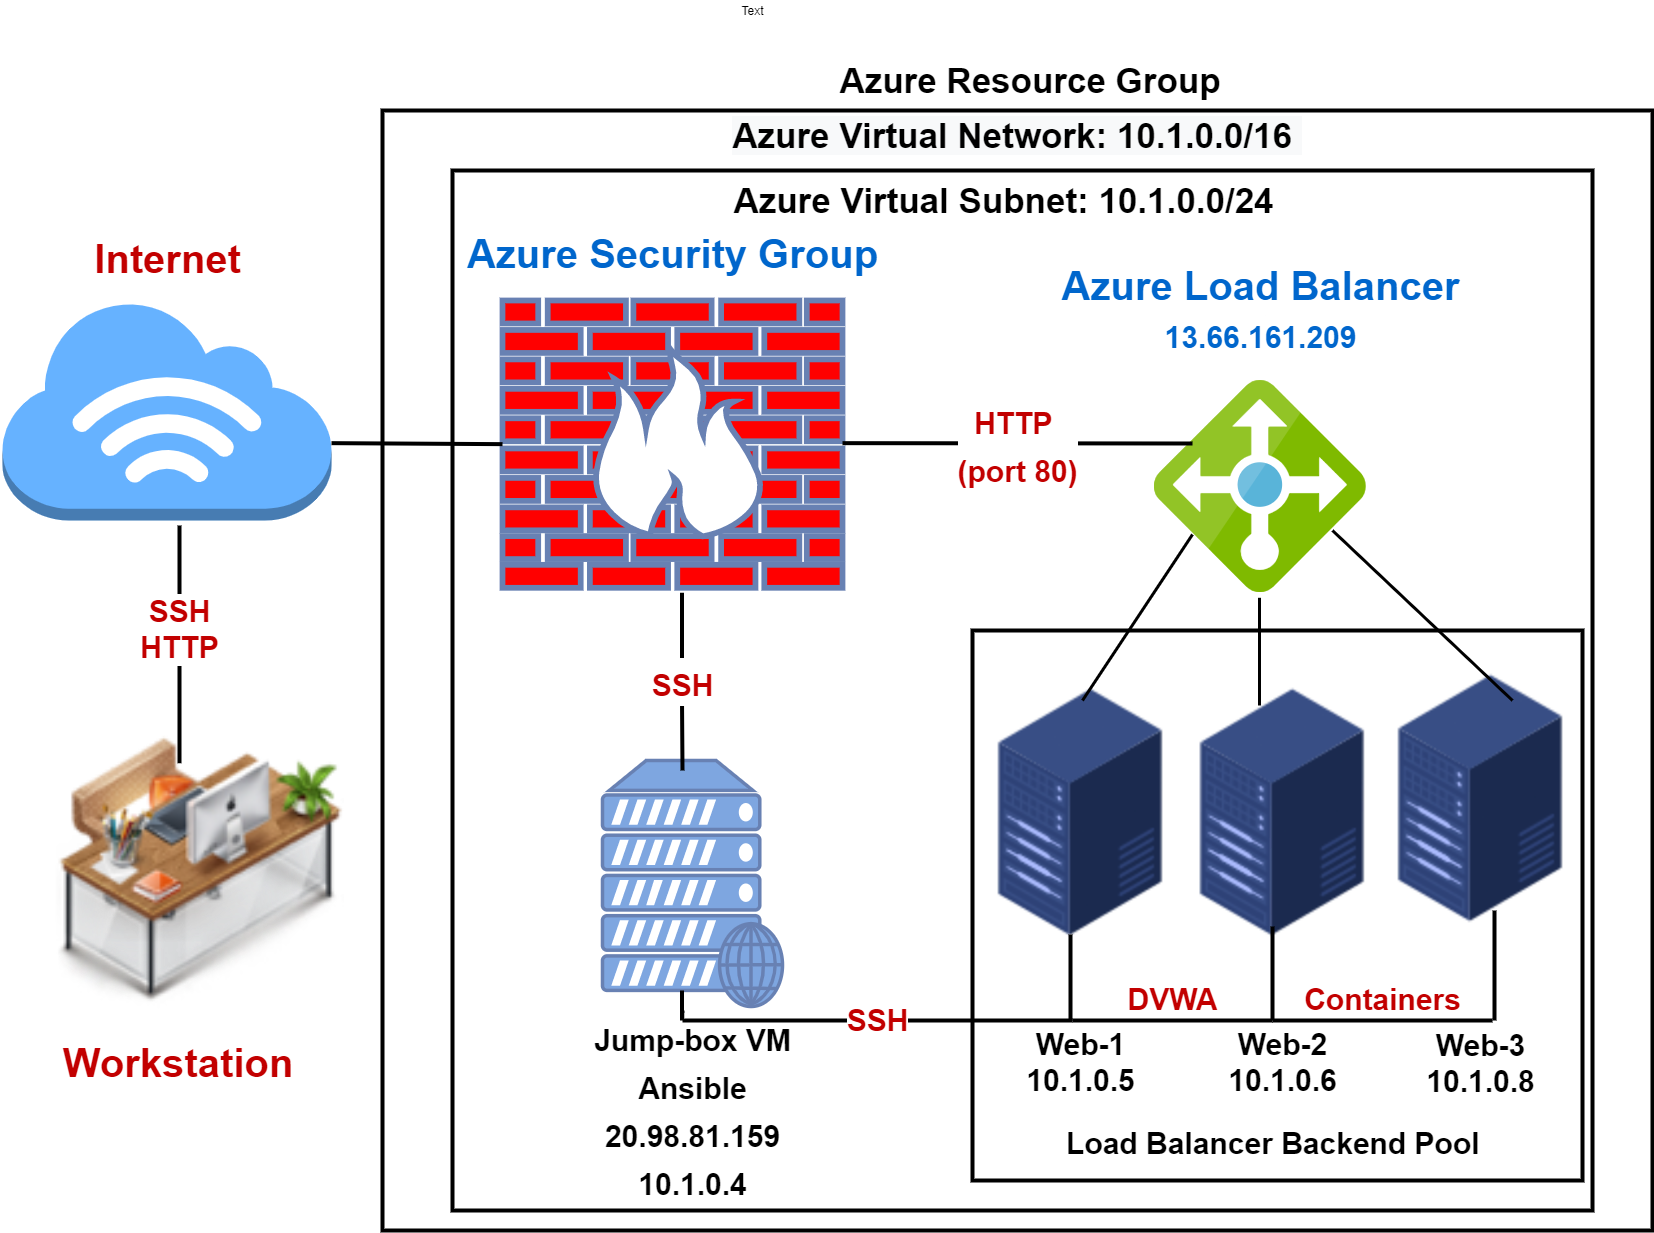

The diagram above was exported from draw.io. Its source (the exported page's mxGraphModel, read from the mxfile embedded in the PNG):
<mxGraphModel dx="3372" dy="2716" grid="1" gridSize="10" guides="1" tooltips="1" connect="1" arrows="1" fold="1" page="1" pageScale="1" pageWidth="1920" pageHeight="1200" math="0" shadow="0">
  <root>
    <mxCell id="0" />
    <mxCell id="1" parent="0" />
    <mxCell id="R1ti97lbnLPuGBNNqe9r-8" value="" style="edgeStyle=orthogonalEdgeStyle;rounded=0;orthogonalLoop=1;jettySize=auto;html=1;" edge="1" parent="1" source="R1ti97lbnLPuGBNNqe9r-6">
      <mxGeometry relative="1" as="geometry">
        <mxPoint x="610" y="86" as="targetPoint" />
      </mxGeometry>
    </mxCell>
    <mxCell id="R1ti97lbnLPuGBNNqe9r-54" value="" style="edgeStyle=orthogonalEdgeStyle;rounded=0;orthogonalLoop=1;jettySize=auto;html=1;fontColor=#C20000;endArrow=none;endFill=0;strokeWidth=3;" edge="1" parent="1">
      <mxGeometry relative="1" as="geometry">
        <mxPoint x="1317" y="547.3000000000002" as="sourcePoint" />
        <mxPoint x="1317" y="655" as="targetPoint" />
      </mxGeometry>
    </mxCell>
    <mxCell id="R1ti97lbnLPuGBNNqe9r-14" value="&lt;b&gt;Azure Load Balancer&lt;/b&gt;&lt;br&gt;&lt;font style=&quot;font-size: 30px&quot;&gt;&lt;b&gt;13.66.161.209&lt;/b&gt;&lt;/font&gt;" style="aspect=fixed;html=1;points=[];align=center;image;fontSize=40;image=img/lib/mscae/Load_Balancer_feature.svg;fontColor=#0066CC;labelPosition=center;verticalLabelPosition=top;verticalAlign=bottom;spacingBottom=20;" vertex="1" parent="1">
      <mxGeometry x="1211.85" y="330" width="212.3" height="212.3" as="geometry" />
    </mxCell>
    <mxCell id="R1ti97lbnLPuGBNNqe9r-21" value="Text" style="text;html=1;align=center;verticalAlign=middle;resizable=0;points=[];autosize=1;strokeColor=none;" vertex="1" parent="1">
      <mxGeometry x="790" y="-50" width="40" height="20" as="geometry" />
    </mxCell>
    <mxCell id="R1ti97lbnLPuGBNNqe9r-44" value="&lt;b style=&quot;font-size: 30px&quot;&gt;&lt;font color=&quot;#000000&quot;&gt;&lt;span style=&quot;font-size: 30px&quot;&gt;Jump-box VM&lt;/span&gt;&lt;br&gt;&lt;span style=&quot;font-size: 30px&quot;&gt;Ansible&lt;br&gt;20.98.81.159&lt;br&gt;&lt;/span&gt;&lt;/font&gt;&lt;/b&gt;&lt;b style=&quot;font-size: 30px&quot;&gt;&lt;font color=&quot;#000000&quot;&gt;10.1.0.4&lt;/font&gt;&lt;br&gt;&lt;/b&gt;" style="fontColor=#0066CC;verticalAlign=top;verticalLabelPosition=bottom;labelPosition=center;align=center;html=1;outlineConnect=0;strokeColor=#6881B3;gradientColor=none;gradientDirection=north;strokeWidth=2;shape=mxgraph.networks.web_server;labelBackgroundColor=none;fillColor=#7EA6E0;fontSize=40;spacingBottom=20;" vertex="1" parent="1">
      <mxGeometry x="660" y="710" width="180" height="246" as="geometry" />
    </mxCell>
    <mxCell id="R1ti97lbnLPuGBNNqe9r-45" value="&lt;font style=&quot;font-size: 30px&quot; color=&quot;#000000&quot;&gt;&lt;b&gt;Web-1&lt;br&gt;10.1.0.5&lt;br&gt;&lt;/b&gt;&lt;/font&gt;" style="shape=image;html=1;verticalAlign=top;verticalLabelPosition=bottom;labelBackgroundColor=#ffffff;imageAspect=0;aspect=fixed;image=https://cdn2.iconfinder.com/data/icons/whcompare-isometric-web-hosting-servers/50/value-server-128.png;fontColor=#C20000;strokeWidth=4;fillColor=#7EA6E0;gradientColor=none;spacingTop=80;" vertex="1" parent="1">
      <mxGeometry x="1010" y="634" width="256" height="256" as="geometry" />
    </mxCell>
    <mxCell id="R1ti97lbnLPuGBNNqe9r-47" value="&lt;b&gt;Web-2&lt;br&gt;10.1.0.6&lt;br&gt;&lt;/b&gt;" style="shape=image;html=1;verticalAlign=top;verticalLabelPosition=bottom;labelBackgroundColor=#ffffff;imageAspect=0;aspect=fixed;image=https://cdn2.iconfinder.com/data/icons/whcompare-isometric-web-hosting-servers/50/value-server-128.png;strokeWidth=4;fillColor=#7EA6E0;gradientColor=none;fontSize=30;spacingTop=80;" vertex="1" parent="1">
      <mxGeometry x="1211.85" y="634" width="256" height="256" as="geometry" />
    </mxCell>
    <mxCell id="R1ti97lbnLPuGBNNqe9r-48" value="Web-3&lt;br&gt;10.1.0.8" style="shape=image;html=1;verticalAlign=top;verticalLabelPosition=bottom;labelBackgroundColor=#ffffff;imageAspect=0;aspect=fixed;image=https://cdn2.iconfinder.com/data/icons/whcompare-isometric-web-hosting-servers/50/value-server-128.png;strokeWidth=4;fillColor=#7EA6E0;gradientColor=none;fontSize=30;spacingTop=95;fontStyle=1" vertex="1" parent="1">
      <mxGeometry x="1410" y="620" width="256" height="256" as="geometry" />
    </mxCell>
    <mxCell id="R1ti97lbnLPuGBNNqe9r-50" value="&lt;font style=&quot;font-size: 40px&quot;&gt;&lt;b&gt;Workstation&lt;/b&gt;&lt;/font&gt;" style="shape=image;html=1;verticalAlign=top;verticalLabelPosition=bottom;labelBackgroundColor=none;imageAspect=0;aspect=fixed;image=https://cdn0.iconfinder.com/data/icons/IsoIcons_Workspace/128/Workstation_by_Artdesigner.png;fontColor=#C20000;strokeWidth=4;fillColor=#7EA6E0;gradientColor=none;fontSize=20;labelBorderColor=none;whiteSpace=wrap;" vertex="1" parent="1">
      <mxGeometry x="70" y="650" width="332" height="332" as="geometry" />
    </mxCell>
    <mxCell id="R1ti97lbnLPuGBNNqe9r-53" value="&lt;b&gt;Azure Security Group&lt;/b&gt;" style="fontColor=#0066CC;verticalAlign=bottom;verticalLabelPosition=top;labelPosition=center;align=center;html=1;outlineConnect=0;strokeColor=#6881B3;gradientColor=none;gradientDirection=north;strokeWidth=2;shape=mxgraph.networks.firewall;labelBackgroundColor=none;fillColor=#FF0000;fontSize=40;spacingBottom=20;" vertex="1" parent="1">
      <mxGeometry x="560" y="250" width="340" height="287.3" as="geometry" />
    </mxCell>
    <mxCell id="R1ti97lbnLPuGBNNqe9r-56" value="" style="endArrow=none;html=1;fontColor=#C20000;strokeWidth=3;" edge="1" parent="1">
      <mxGeometry width="50" height="50" relative="1" as="geometry">
        <mxPoint x="1140" y="650" as="sourcePoint" />
        <mxPoint x="1250" y="484" as="targetPoint" />
      </mxGeometry>
    </mxCell>
    <mxCell id="R1ti97lbnLPuGBNNqe9r-57" value="" style="endArrow=none;html=1;fontColor=#C20000;strokeWidth=3;" edge="1" parent="1">
      <mxGeometry width="50" height="50" relative="1" as="geometry">
        <mxPoint x="1570" y="650" as="sourcePoint" />
        <mxPoint x="1390" y="480" as="targetPoint" />
      </mxGeometry>
    </mxCell>
    <mxCell id="R1ti97lbnLPuGBNNqe9r-59" value="&lt;b&gt;&lt;font style=&quot;font-size: 30px&quot;&gt;SSH&lt;/font&gt;&lt;/b&gt;" style="edgeStyle=orthogonalEdgeStyle;rounded=0;orthogonalLoop=1;jettySize=auto;html=1;endArrow=none;endFill=0;strokeWidth=4;exitX=0.5;exitY=1;exitDx=0;exitDy=0;exitPerimeter=0;fontSize=40;fontColor=#C20000;" edge="1" parent="1">
      <mxGeometry relative="1" as="geometry">
        <mxPoint x="739.5" y="542.3000000000002" as="sourcePoint" />
        <mxPoint x="740" y="720" as="targetPoint" />
        <Array as="points">
          <mxPoint x="740" y="650" />
          <mxPoint x="740" y="650" />
        </Array>
      </mxGeometry>
    </mxCell>
    <mxCell id="R1ti97lbnLPuGBNNqe9r-61" value="&lt;font style=&quot;font-size: 40px&quot;&gt;Internet&lt;/font&gt;" style="outlineConnect=0;dashed=0;verticalLabelPosition=top;verticalAlign=bottom;align=center;html=1;shape=mxgraph.aws3.internet_3;gradientColor=none;labelBackgroundColor=none;strokeWidth=4;fillColor=#66B2FF;labelPosition=center;fontColor=#C20000;fontFamily=Helvetica;fontStyle=1;spacingBottom=15;" vertex="1" parent="1">
      <mxGeometry x="60" y="250" width="329" height="220" as="geometry" />
    </mxCell>
    <mxCell id="R1ti97lbnLPuGBNNqe9r-64" value="&lt;b&gt;SSH&lt;br&gt;HTTP&lt;/b&gt;" style="edgeStyle=orthogonalEdgeStyle;rounded=0;orthogonalLoop=1;jettySize=auto;html=1;fontColor=#C20000;endArrow=none;endFill=0;strokeWidth=4;exitX=0.5;exitY=1;exitDx=0;exitDy=0;exitPerimeter=0;fontSize=30;" edge="1" parent="1">
      <mxGeometry relative="1" as="geometry">
        <mxPoint x="237" y="505" as="sourcePoint" />
        <mxPoint x="237.0999999999999" y="712.6999999999998" as="targetPoint" />
        <Array as="points">
          <mxPoint x="237" y="475" />
          <mxPoint x="237" y="475" />
        </Array>
      </mxGeometry>
    </mxCell>
    <mxCell id="R1ti97lbnLPuGBNNqe9r-70" value="" style="edgeStyle=orthogonalEdgeStyle;rounded=0;orthogonalLoop=1;jettySize=auto;html=1;fontColor=#C20000;endArrow=none;endFill=0;strokeWidth=4;exitX=0.5;exitY=1;exitDx=0;exitDy=0;exitPerimeter=0;" edge="1" parent="1">
      <mxGeometry relative="1" as="geometry">
        <mxPoint x="739.5" y="940.0000000000002" as="sourcePoint" />
        <mxPoint x="740" y="960" as="targetPoint" />
        <Array as="points">
          <mxPoint x="740" y="970" />
          <mxPoint x="740" y="970" />
        </Array>
      </mxGeometry>
    </mxCell>
    <mxCell id="R1ti97lbnLPuGBNNqe9r-71" value="SSH" style="endArrow=none;html=1;fontFamily=Helvetica;fontSize=30;fontColor=#C20000;strokeWidth=4;fontStyle=1" edge="1" parent="1">
      <mxGeometry width="50" height="50" relative="1" as="geometry">
        <mxPoint x="740" y="970" as="sourcePoint" />
        <mxPoint x="1130" y="970" as="targetPoint" />
      </mxGeometry>
    </mxCell>
    <mxCell id="R1ti97lbnLPuGBNNqe9r-72" value="" style="edgeStyle=orthogonalEdgeStyle;rounded=0;orthogonalLoop=1;jettySize=auto;html=1;fontColor=#C20000;endArrow=none;endFill=0;strokeWidth=4;" edge="1" parent="1">
      <mxGeometry relative="1" as="geometry">
        <mxPoint x="1552" y="860" as="sourcePoint" />
        <mxPoint x="1552" y="970" as="targetPoint" />
        <Array as="points">
          <mxPoint x="1552" y="876" />
        </Array>
      </mxGeometry>
    </mxCell>
    <mxCell id="R1ti97lbnLPuGBNNqe9r-73" value="" style="edgeStyle=orthogonalEdgeStyle;rounded=0;orthogonalLoop=1;jettySize=auto;html=1;fontColor=#C20000;endArrow=none;endFill=0;strokeWidth=4;" edge="1" parent="1">
      <mxGeometry relative="1" as="geometry">
        <mxPoint x="1330" y="890" as="sourcePoint" />
        <mxPoint x="1330" y="970" as="targetPoint" />
        <Array as="points">
          <mxPoint x="1330" y="876" />
        </Array>
      </mxGeometry>
    </mxCell>
    <mxCell id="R1ti97lbnLPuGBNNqe9r-74" value="" style="edgeStyle=orthogonalEdgeStyle;rounded=0;orthogonalLoop=1;jettySize=auto;html=1;fontColor=#C20000;endArrow=none;endFill=0;strokeWidth=4;" edge="1" parent="1">
      <mxGeometry relative="1" as="geometry">
        <mxPoint x="1128" y="898" as="sourcePoint" />
        <mxPoint x="1128" y="970" as="targetPoint" />
        <Array as="points">
          <mxPoint x="1128" y="884" />
        </Array>
      </mxGeometry>
    </mxCell>
    <mxCell id="R1ti97lbnLPuGBNNqe9r-75" value="" style="endArrow=none;html=1;fontFamily=Helvetica;fontSize=40;fontColor=#C20000;strokeWidth=4;entryX=0;entryY=0.5;entryDx=0;entryDy=0;entryPerimeter=0;" edge="1" parent="1" target="R1ti97lbnLPuGBNNqe9r-53">
      <mxGeometry width="50" height="50" relative="1" as="geometry">
        <mxPoint x="389" y="392.65" as="sourcePoint" />
        <mxPoint x="1199" y="392.65" as="targetPoint" />
      </mxGeometry>
    </mxCell>
    <mxCell id="R1ti97lbnLPuGBNNqe9r-76" value="&lt;font style=&quot;font-size: 30px&quot;&gt;&lt;b&gt;HTTP &lt;br&gt;(port 80)&lt;/b&gt;&lt;/font&gt;" style="endArrow=none;html=1;fontFamily=Helvetica;fontSize=40;fontColor=#C20000;strokeWidth=4;" edge="1" parent="1">
      <mxGeometry width="50" height="50" relative="1" as="geometry">
        <mxPoint x="900" y="392.65" as="sourcePoint" />
        <mxPoint x="1250" y="393" as="targetPoint" />
      </mxGeometry>
    </mxCell>
    <mxCell id="R1ti97lbnLPuGBNNqe9r-84" value="&lt;font style=&quot;font-size: 35px&quot;&gt;&lt;b&gt;Azure Virtual Network: 10.1.0.0/16&amp;nbsp;&lt;/b&gt;&lt;/font&gt;" style="rounded=0;whiteSpace=wrap;html=1;labelBackgroundColor=none;sketch=0;fontFamily=Helvetica;fontSize=30;fontColor=#000000;strokeWidth=4;gradientColor=none;fillColor=none;align=center;spacingBottom=975;spacingTop=0;" vertex="1" parent="1">
      <mxGeometry x="510" y="120" width="1140" height="1040" as="geometry" />
    </mxCell>
    <mxCell id="R1ti97lbnLPuGBNNqe9r-78" value="DVWA" style="endArrow=none;html=1;fontFamily=Helvetica;fontSize=30;fontColor=#C20000;strokeWidth=4;fontStyle=1;verticalAlign=bottom;" edge="1" parent="1">
      <mxGeometry width="50" height="50" relative="1" as="geometry">
        <mxPoint x="1130" y="970" as="sourcePoint" />
        <mxPoint x="1330" y="970" as="targetPoint" />
      </mxGeometry>
    </mxCell>
    <mxCell id="R1ti97lbnLPuGBNNqe9r-79" value="Containers" style="endArrow=none;html=1;fontFamily=Helvetica;fontSize=30;fontColor=#C20000;strokeWidth=4;fontStyle=1;verticalAlign=bottom;" edge="1" parent="1">
      <mxGeometry width="50" height="50" relative="1" as="geometry">
        <mxPoint x="1330" y="970" as="sourcePoint" />
        <mxPoint x="1550" y="970" as="targetPoint" />
      </mxGeometry>
    </mxCell>
    <mxCell id="R1ti97lbnLPuGBNNqe9r-85" value="" style="rounded=0;whiteSpace=wrap;html=1;labelBackgroundColor=none;sketch=0;fontFamily=Helvetica;fontSize=30;fontColor=#000000;strokeWidth=4;gradientColor=none;fillColor=none;align=center;spacingBottom=999;spacingTop=0;" vertex="1" parent="1">
      <mxGeometry x="440" y="60" width="1270" height="1120" as="geometry" />
    </mxCell>
    <mxCell id="R1ti97lbnLPuGBNNqe9r-83" value="&lt;b&gt;Load Balancer Backend Pool&amp;nbsp;&lt;/b&gt;" style="rounded=0;whiteSpace=wrap;html=1;labelBackgroundColor=none;sketch=0;fontFamily=Helvetica;fontSize=30;fontColor=#000000;strokeWidth=4;gradientColor=none;fillColor=none;align=center;spacingBottom=0;spacingTop=475;" vertex="1" parent="1">
      <mxGeometry x="1030" y="580" width="610" height="550" as="geometry" />
    </mxCell>
    <mxCell id="R1ti97lbnLPuGBNNqe9r-86" value="&lt;b style=&quot;font-size: 35px;&quot;&gt;Azure Resource Group&lt;/b&gt;" style="text;html=1;strokeColor=none;fillColor=none;align=center;verticalAlign=middle;whiteSpace=wrap;rounded=0;labelBackgroundColor=none;sketch=0;fontFamily=Helvetica;fontSize=35;fontColor=#000000;" vertex="1" parent="1">
      <mxGeometry x="853" y="20" width="470" height="20" as="geometry" />
    </mxCell>
    <mxCell id="R1ti97lbnLPuGBNNqe9r-87" value="&#10;&#10;&lt;b style=&quot;color: rgb(0, 0, 0); font-family: helvetica; font-size: 35px; font-style: normal; letter-spacing: normal; text-align: center; text-indent: 0px; text-transform: none; word-spacing: 0px; background-color: rgb(248, 249, 250);&quot;&gt;Azure Virtual Network: 10.1.0.0/16&amp;nbsp;&lt;/b&gt;&#10;&#10;" style="text;html=1;strokeColor=none;fillColor=none;align=center;verticalAlign=middle;whiteSpace=wrap;rounded=0;labelBackgroundColor=none;sketch=0;fontFamily=Helvetica;fontSize=30;fontColor=#000000;" vertex="1" parent="1">
      <mxGeometry x="720" y="80" width="710" height="10" as="geometry" />
    </mxCell>
    <mxCell id="R1ti97lbnLPuGBNNqe9r-88" value="&lt;b&gt;Azure Virtual Subnet: 10.1.0.0/24&amp;nbsp; &amp;nbsp; &amp;nbsp; &amp;nbsp; &amp;nbsp; &amp;nbsp;&lt;/b&gt;" style="text;html=1;strokeColor=none;fillColor=none;align=center;verticalAlign=middle;whiteSpace=wrap;rounded=0;labelBackgroundColor=#ffffff;sketch=0;fontFamily=Helvetica;fontSize=35;fontColor=#000000;" vertex="1" parent="1">
      <mxGeometry x="760" y="130" width="710" height="40" as="geometry" />
    </mxCell>
  </root>
</mxGraphModel>